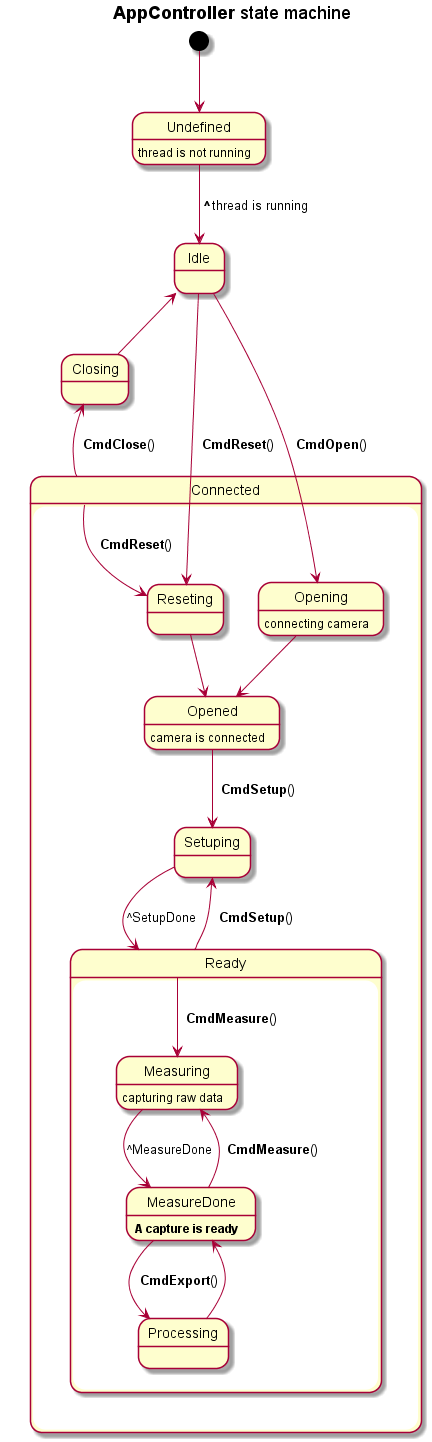

The diagram above was rendered by PlantUML. Its source (embedded in the PNG):
@startuml

title **AppController** state machine

Undefined          : thread is not running 
Idle               :


state Connected {

  Opening            : connecting camera
  Opened             : camera is connected
  
  Reseting           :


  state Ready {
  
    Measuring          : capturing raw data
    MeasureDone        : ** A capture is ready **
  
    Processing         :
  
  }

  Opening            -->      Opened

  Opened             -->      Setuping           : **  CmdSetup**()
  Ready              -->      Setuping           : **  CmdSetup**()
  Setuping           -->      Ready              : ^SetupDone

  Ready              -->      Measuring          : **  CmdMeasure**()
  Measuring          -->      MeasureDone        : ^MeasureDone

  MeasureDone        -->      Measuring          : **  CmdMeasure**()

  MeasureDone        -->      Processing         : **  CmdExport**()

  Processing         -->      MeasureDone

  Connected          -->      Reseting           : **  CmdReset**()
  Reseting           -->      Opened
}

[*]                -->      Undefined
Undefined          -->      Idle                 : ** ^**thread is running

Idle               -->      Opening              : **  CmdOpen**()
Idle               -->      Reseting             : **  CmdReset**()


Connected          -up->    Closing              : **  CmdClose**()
Closing            -up->    Idle

@enduml